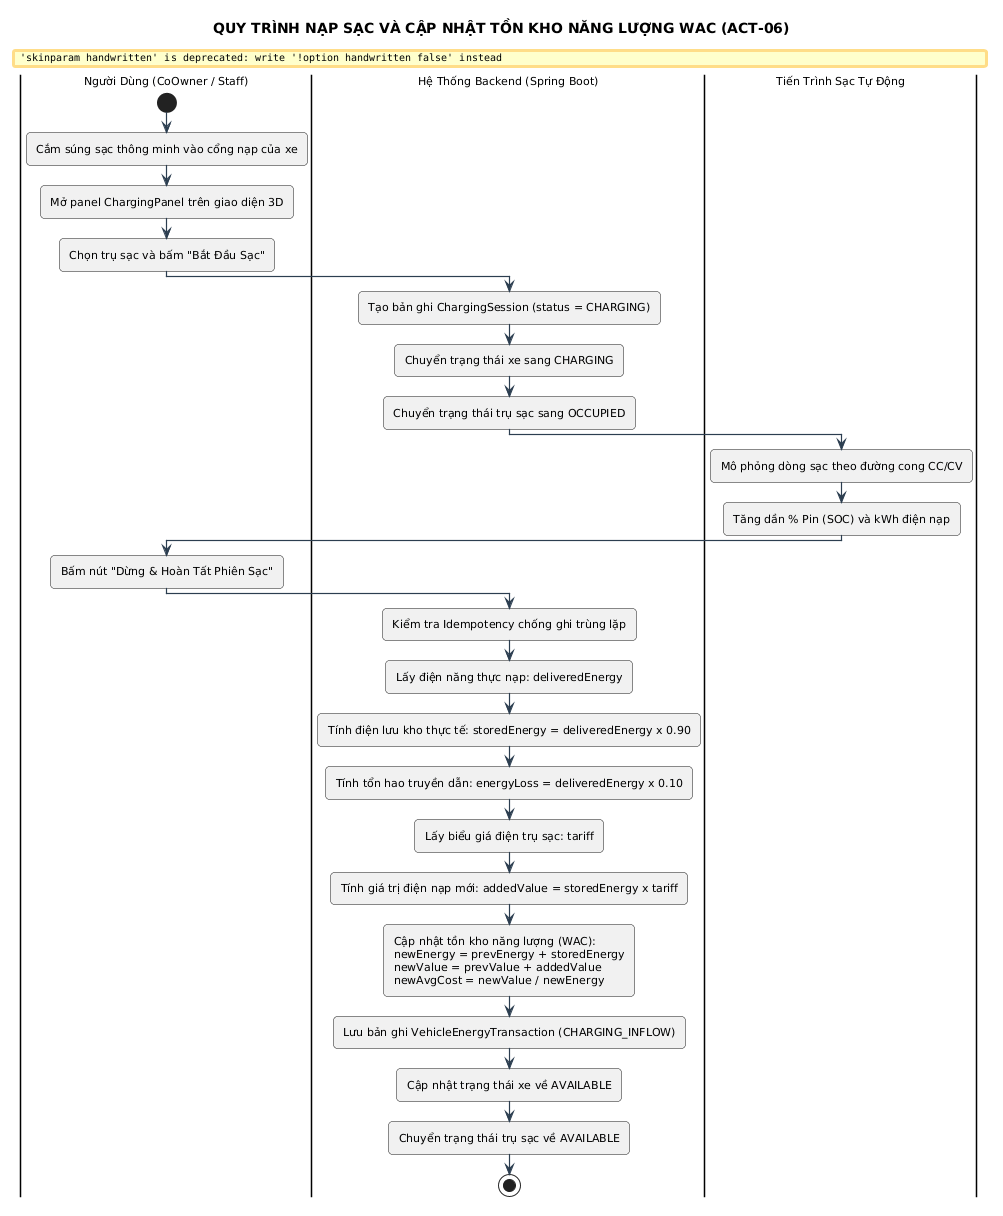

The diagram above was rendered by PlantUML. Its source (embedded in the PNG):
@startuml
title QUY TRÌNH NẠP SẠC VÀ CẬP NHẬT TỒN KHO NĂNG LƯỢNG WAC (ACT-06)

skinparam backgroundColor #FFFFFF
skinparam defaultFontName "Segoe UI"
skinparam defaultFontSize 11
skinparam roundCorner 8
skinparam shadowing false
skinparam handwritten false
skinparam ArrowColor #2C3E50
skinparam ArrowThickness 1.2


|Người Dùng (CoOwner / Staff)|
start
:Cắm súng sạc thông minh vào cổng nạp của xe;
:Mở panel ChargingPanel trên giao diện 3D;
:Chọn trụ sạc và bấm "Bắt Đầu Sạc";

|Hệ Thống Backend (Spring Boot)|
:Tạo bản ghi ChargingSession (status = CHARGING);
:Chuyển trạng thái xe sang CHARGING;
:Chuyển trạng thái trụ sạc sang OCCUPIED;

|Tiến Trình Sạc Tự Động|
:Mô phỏng dòng sạc theo đường cong CC/CV;
:Tăng dần % Pin (SOC) và kWh điện nạp;

|Người Dùng (CoOwner / Staff)|
:Bấm nút "Dừng & Hoàn Tất Phiên Sạc";

|Hệ Thống Backend (Spring Boot)|
:Kiểm tra Idempotency chống ghi trùng lặp;
:Lấy điện năng thực nạp: deliveredEnergy;
:Tính điện lưu kho thực tế: storedEnergy = deliveredEnergy x 0.90;
:Tính tổn hao truyền dẫn: energyLoss = deliveredEnergy x 0.10;
:Lấy biểu giá điện trụ sạc: tariff;
:Tính giá trị điện nạp mới: addedValue = storedEnergy x tariff;
:Cập nhật tồn kho năng lượng (WAC):\nnewEnergy = prevEnergy + storedEnergy\nnewValue = prevValue + addedValue\nnewAvgCost = newValue / newEnergy;
:Lưu bản ghi VehicleEnergyTransaction (CHARGING_INFLOW);
:Cập nhật trạng thái xe về AVAILABLE;
:Chuyển trạng thái trụ sạc về AVAILABLE;
stop
@enduml